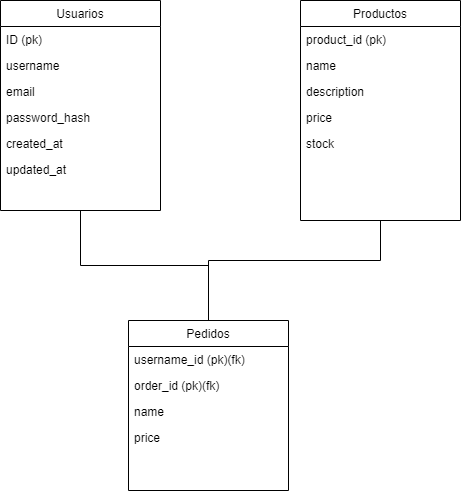

The diagram above was exported from draw.io. Its source (the exported page's mxGraphModel, read from the mxfile embedded in the PNG):
<mxGraphModel dx="1050" dy="566" grid="1" gridSize="10" guides="1" tooltips="1" connect="1" arrows="1" fold="1" page="1" pageScale="1" pageWidth="827" pageHeight="1169" math="0" shadow="0">
  <root>
    <mxCell id="WIyWlLk6GJQsqaUBKTNV-0" />
    <mxCell id="WIyWlLk6GJQsqaUBKTNV-1" parent="WIyWlLk6GJQsqaUBKTNV-0" />
    <mxCell id="TCVeDQ5J9TRDzeHRufHt-2" style="edgeStyle=orthogonalEdgeStyle;rounded=0;orthogonalLoop=1;jettySize=auto;html=1;exitX=0.5;exitY=1;exitDx=0;exitDy=0;endArrow=none;endFill=0;" parent="WIyWlLk6GJQsqaUBKTNV-1" source="zkfFHV4jXpPFQw0GAbJ--0" target="zkfFHV4jXpPFQw0GAbJ--6" edge="1">
      <mxGeometry relative="1" as="geometry" />
    </mxCell>
    <mxCell id="zkfFHV4jXpPFQw0GAbJ--0" value="Usuarios" style="swimlane;fontStyle=0;align=center;verticalAlign=top;childLayout=stackLayout;horizontal=1;startSize=26;horizontalStack=0;resizeParent=1;resizeLast=0;collapsible=1;marginBottom=0;rounded=0;shadow=0;strokeWidth=1;" parent="WIyWlLk6GJQsqaUBKTNV-1" vertex="1">
      <mxGeometry x="220" y="100" width="160" height="210" as="geometry">
        <mxRectangle x="230" y="140" width="160" height="26" as="alternateBounds" />
      </mxGeometry>
    </mxCell>
    <mxCell id="zkfFHV4jXpPFQw0GAbJ--1" value="ID (pk)" style="text;align=left;verticalAlign=top;spacingLeft=4;spacingRight=4;overflow=hidden;rotatable=0;points=[[0,0.5],[1,0.5]];portConstraint=eastwest;" parent="zkfFHV4jXpPFQw0GAbJ--0" vertex="1">
      <mxGeometry y="26" width="160" height="26" as="geometry" />
    </mxCell>
    <mxCell id="zkfFHV4jXpPFQw0GAbJ--2" value="username" style="text;align=left;verticalAlign=top;spacingLeft=4;spacingRight=4;overflow=hidden;rotatable=0;points=[[0,0.5],[1,0.5]];portConstraint=eastwest;rounded=0;shadow=0;html=0;" parent="zkfFHV4jXpPFQw0GAbJ--0" vertex="1">
      <mxGeometry y="52" width="160" height="26" as="geometry" />
    </mxCell>
    <mxCell id="zkfFHV4jXpPFQw0GAbJ--3" value="email" style="text;align=left;verticalAlign=top;spacingLeft=4;spacingRight=4;overflow=hidden;rotatable=0;points=[[0,0.5],[1,0.5]];portConstraint=eastwest;rounded=0;shadow=0;html=0;" parent="zkfFHV4jXpPFQw0GAbJ--0" vertex="1">
      <mxGeometry y="78" width="160" height="26" as="geometry" />
    </mxCell>
    <mxCell id="zkfFHV4jXpPFQw0GAbJ--5" value="password_hash" style="text;align=left;verticalAlign=top;spacingLeft=4;spacingRight=4;overflow=hidden;rotatable=0;points=[[0,0.5],[1,0.5]];portConstraint=eastwest;" parent="zkfFHV4jXpPFQw0GAbJ--0" vertex="1">
      <mxGeometry y="104" width="160" height="26" as="geometry" />
    </mxCell>
    <mxCell id="sfP0YoyvH-sN6HPvnZNZ-0" value="created_at" style="text;align=left;verticalAlign=top;spacingLeft=4;spacingRight=4;overflow=hidden;rotatable=0;points=[[0,0.5],[1,0.5]];portConstraint=eastwest;" parent="zkfFHV4jXpPFQw0GAbJ--0" vertex="1">
      <mxGeometry y="130" width="160" height="26" as="geometry" />
    </mxCell>
    <mxCell id="sfP0YoyvH-sN6HPvnZNZ-1" value="updated_at" style="text;align=left;verticalAlign=top;spacingLeft=4;spacingRight=4;overflow=hidden;rotatable=0;points=[[0,0.5],[1,0.5]];portConstraint=eastwest;" parent="zkfFHV4jXpPFQw0GAbJ--0" vertex="1">
      <mxGeometry y="156" width="160" height="24" as="geometry" />
    </mxCell>
    <mxCell id="zkfFHV4jXpPFQw0GAbJ--6" value="Pedidos" style="swimlane;fontStyle=0;align=center;verticalAlign=top;childLayout=stackLayout;horizontal=1;startSize=26;horizontalStack=0;resizeParent=1;resizeLast=0;collapsible=1;marginBottom=0;rounded=0;shadow=0;strokeWidth=1;" parent="WIyWlLk6GJQsqaUBKTNV-1" vertex="1">
      <mxGeometry x="348" y="420" width="160" height="170" as="geometry">
        <mxRectangle x="130" y="380" width="160" height="26" as="alternateBounds" />
      </mxGeometry>
    </mxCell>
    <mxCell id="zkfFHV4jXpPFQw0GAbJ--7" value="username_id (pk)(fk)" style="text;align=left;verticalAlign=top;spacingLeft=4;spacingRight=4;overflow=hidden;rotatable=0;points=[[0,0.5],[1,0.5]];portConstraint=eastwest;" parent="zkfFHV4jXpPFQw0GAbJ--6" vertex="1">
      <mxGeometry y="26" width="160" height="26" as="geometry" />
    </mxCell>
    <mxCell id="zkfFHV4jXpPFQw0GAbJ--8" value="order_id (pk)(fk)" style="text;align=left;verticalAlign=top;spacingLeft=4;spacingRight=4;overflow=hidden;rotatable=0;points=[[0,0.5],[1,0.5]];portConstraint=eastwest;rounded=0;shadow=0;html=0;" parent="zkfFHV4jXpPFQw0GAbJ--6" vertex="1">
      <mxGeometry y="52" width="160" height="26" as="geometry" />
    </mxCell>
    <mxCell id="zkfFHV4jXpPFQw0GAbJ--11" value="name" style="text;align=left;verticalAlign=top;spacingLeft=4;spacingRight=4;overflow=hidden;rotatable=0;points=[[0,0.5],[1,0.5]];portConstraint=eastwest;" parent="zkfFHV4jXpPFQw0GAbJ--6" vertex="1">
      <mxGeometry y="78" width="160" height="26" as="geometry" />
    </mxCell>
    <mxCell id="sfP0YoyvH-sN6HPvnZNZ-5" value="price" style="text;align=left;verticalAlign=top;spacingLeft=4;spacingRight=4;overflow=hidden;rotatable=0;points=[[0,0.5],[1,0.5]];portConstraint=eastwest;" parent="zkfFHV4jXpPFQw0GAbJ--6" vertex="1">
      <mxGeometry y="104" width="160" height="26" as="geometry" />
    </mxCell>
    <mxCell id="TCVeDQ5J9TRDzeHRufHt-3" style="edgeStyle=orthogonalEdgeStyle;rounded=0;orthogonalLoop=1;jettySize=auto;html=1;exitX=0.5;exitY=1;exitDx=0;exitDy=0;endArrow=none;endFill=0;" parent="WIyWlLk6GJQsqaUBKTNV-1" source="zkfFHV4jXpPFQw0GAbJ--17" target="zkfFHV4jXpPFQw0GAbJ--6" edge="1">
      <mxGeometry relative="1" as="geometry">
        <Array as="points">
          <mxPoint x="600" y="360" />
          <mxPoint x="428" y="360" />
        </Array>
      </mxGeometry>
    </mxCell>
    <mxCell id="zkfFHV4jXpPFQw0GAbJ--17" value="Productos" style="swimlane;fontStyle=0;align=center;verticalAlign=top;childLayout=stackLayout;horizontal=1;startSize=26;horizontalStack=0;resizeParent=1;resizeLast=0;collapsible=1;marginBottom=0;rounded=0;shadow=0;strokeWidth=1;" parent="WIyWlLk6GJQsqaUBKTNV-1" vertex="1">
      <mxGeometry x="520" y="100" width="160" height="220" as="geometry">
        <mxRectangle x="550" y="140" width="160" height="26" as="alternateBounds" />
      </mxGeometry>
    </mxCell>
    <mxCell id="zkfFHV4jXpPFQw0GAbJ--19" value="product_id (pk)" style="text;align=left;verticalAlign=top;spacingLeft=4;spacingRight=4;overflow=hidden;rotatable=0;points=[[0,0.5],[1,0.5]];portConstraint=eastwest;rounded=0;shadow=0;html=0;" parent="zkfFHV4jXpPFQw0GAbJ--17" vertex="1">
      <mxGeometry y="26" width="160" height="26" as="geometry" />
    </mxCell>
    <mxCell id="zkfFHV4jXpPFQw0GAbJ--20" value="name" style="text;align=left;verticalAlign=top;spacingLeft=4;spacingRight=4;overflow=hidden;rotatable=0;points=[[0,0.5],[1,0.5]];portConstraint=eastwest;rounded=0;shadow=0;html=0;" parent="zkfFHV4jXpPFQw0GAbJ--17" vertex="1">
      <mxGeometry y="52" width="160" height="26" as="geometry" />
    </mxCell>
    <mxCell id="zkfFHV4jXpPFQw0GAbJ--21" value="description" style="text;align=left;verticalAlign=top;spacingLeft=4;spacingRight=4;overflow=hidden;rotatable=0;points=[[0,0.5],[1,0.5]];portConstraint=eastwest;rounded=0;shadow=0;html=0;" parent="zkfFHV4jXpPFQw0GAbJ--17" vertex="1">
      <mxGeometry y="78" width="160" height="26" as="geometry" />
    </mxCell>
    <mxCell id="zkfFHV4jXpPFQw0GAbJ--22" value="price" style="text;align=left;verticalAlign=top;spacingLeft=4;spacingRight=4;overflow=hidden;rotatable=0;points=[[0,0.5],[1,0.5]];portConstraint=eastwest;rounded=0;shadow=0;html=0;" parent="zkfFHV4jXpPFQw0GAbJ--17" vertex="1">
      <mxGeometry y="104" width="160" height="26" as="geometry" />
    </mxCell>
    <mxCell id="zkfFHV4jXpPFQw0GAbJ--25" value="stock" style="text;align=left;verticalAlign=top;spacingLeft=4;spacingRight=4;overflow=hidden;rotatable=0;points=[[0,0.5],[1,0.5]];portConstraint=eastwest;" parent="zkfFHV4jXpPFQw0GAbJ--17" vertex="1">
      <mxGeometry y="130" width="160" height="26" as="geometry" />
    </mxCell>
  </root>
</mxGraphModel>